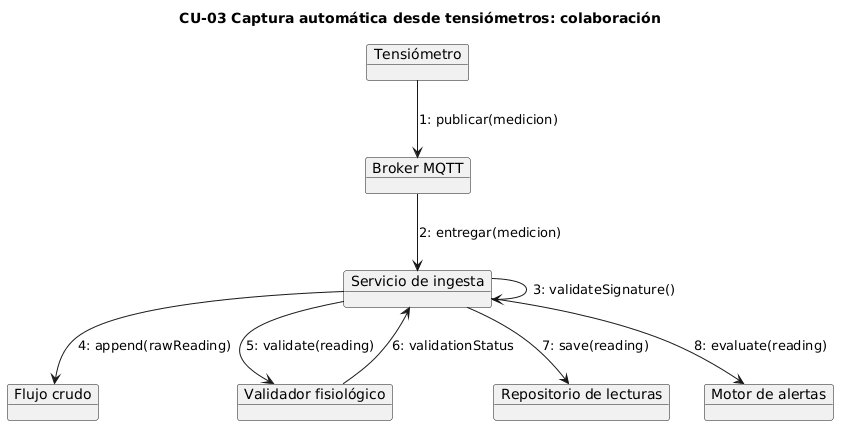

The diagram above was rendered by PlantUML. Its source (embedded in the PNG):
@startuml
title CU-03 Captura automática desde tensiómetros: colaboración

object "Tensiómetro" as device
object "Broker MQTT" as broker
object "Servicio de ingesta" as ingest
object "Flujo crudo" as mongo
object "Validador fisiológico" as validator
object "Repositorio de lecturas" as readings
object "Motor de alertas" as alerts

device --> broker : 1: publicar(medicion)
broker --> ingest : 2: entregar(medicion)
ingest --> ingest : 3: validateSignature()
ingest --> mongo : 4: append(rawReading)
ingest --> validator : 5: validate(reading)
validator --> ingest : 6: validationStatus
ingest --> readings : 7: save(reading)
ingest --> alerts : 8: evaluate(reading)
@enduml